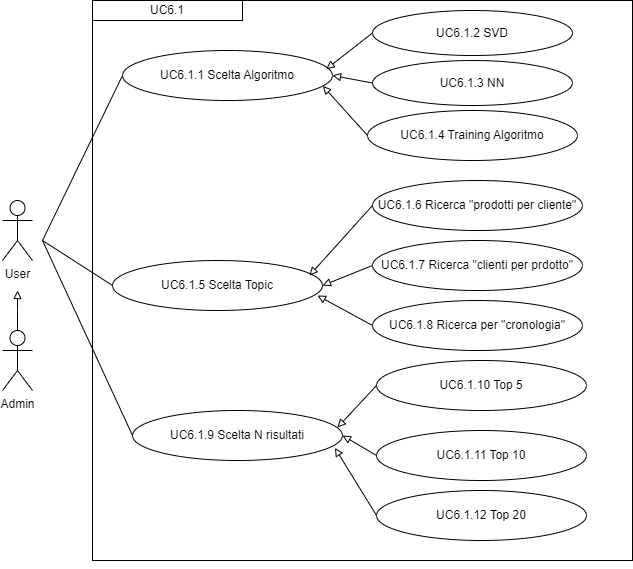

The diagram above was exported from draw.io. Its source (the exported page's mxGraphModel, read from the mxfile embedded in the PNG):
<mxGraphModel dx="1050" dy="557" grid="1" gridSize="10" guides="1" tooltips="1" connect="1" arrows="1" fold="1" page="1" pageScale="1" pageWidth="827" pageHeight="1169" math="0" shadow="0">
  <root>
    <mxCell id="0" />
    <mxCell id="1" parent="0" />
    <mxCell id="iutSHebiozzECPOfnKj3-3" value="" style="edgeStyle=orthogonalEdgeStyle;rounded=0;orthogonalLoop=1;jettySize=auto;html=1;strokeColor=#000000;endArrow=block;endFill=0;" parent="1" source="iutSHebiozzECPOfnKj3-1" edge="1">
      <mxGeometry relative="1" as="geometry">
        <mxPoint x="55" y="400" as="targetPoint" />
        <Array as="points">
          <mxPoint x="55" y="420" />
          <mxPoint x="55" y="420" />
        </Array>
      </mxGeometry>
    </mxCell>
    <mxCell id="iutSHebiozzECPOfnKj3-1" value="Admin" style="shape=umlActor;verticalLabelPosition=bottom;verticalAlign=top;html=1;outlineConnect=0;" parent="1" vertex="1">
      <mxGeometry x="40" y="440" width="30" height="60" as="geometry" />
    </mxCell>
    <mxCell id="iutSHebiozzECPOfnKj3-2" value="User" style="shape=umlActor;verticalLabelPosition=bottom;verticalAlign=top;html=1;outlineConnect=0;" parent="1" vertex="1">
      <mxGeometry x="40" y="310" width="30" height="60" as="geometry" />
    </mxCell>
    <mxCell id="iutSHebiozzECPOfnKj3-9" value="" style="rounded=0;whiteSpace=wrap;html=1;fillColor=none;" parent="1" vertex="1">
      <mxGeometry x="130" y="110" width="540" height="560" as="geometry" />
    </mxCell>
    <mxCell id="iutSHebiozzECPOfnKj3-10" value="&lt;div style=&quot;&quot;&gt;UC6.1&lt;/div&gt;" style="rounded=0;whiteSpace=wrap;html=1;fillColor=none;align=center;" parent="1" vertex="1">
      <mxGeometry x="130" y="110" width="150" height="20" as="geometry" />
    </mxCell>
    <mxCell id="iutSHebiozzECPOfnKj3-11" value="UC6.1.5 Scelta Topic" style="ellipse;whiteSpace=wrap;html=1;" parent="1" vertex="1">
      <mxGeometry x="150" y="370" width="210" height="50" as="geometry" />
    </mxCell>
    <mxCell id="iutSHebiozzECPOfnKj3-16" value="" style="endArrow=none;html=1;rounded=0;entryX=0;entryY=0.5;entryDx=0;entryDy=0;" parent="1" target="iutSHebiozzECPOfnKj3-11" edge="1">
      <mxGeometry width="50" height="50" relative="1" as="geometry">
        <mxPoint x="80" y="350" as="sourcePoint" />
        <mxPoint x="270" y="400" as="targetPoint" />
      </mxGeometry>
    </mxCell>
    <mxCell id="r_GI5bB9Q7_WfMrfFd8u-2" value="UC6.1.6 Ricerca &quot;prodotti per cliente&quot;" style="ellipse;whiteSpace=wrap;html=1;" parent="1" vertex="1">
      <mxGeometry x="410" y="290" width="210" height="50" as="geometry" />
    </mxCell>
    <mxCell id="r_GI5bB9Q7_WfMrfFd8u-3" value="UC6.1.7 Ricerca &quot;clienti per prdotto&quot;" style="ellipse;whiteSpace=wrap;html=1;" parent="1" vertex="1">
      <mxGeometry x="410" y="350" width="210" height="50" as="geometry" />
    </mxCell>
    <mxCell id="r_GI5bB9Q7_WfMrfFd8u-4" value="UC6.1.8 Ricerca per &quot;cronologia&quot;" style="ellipse;whiteSpace=wrap;html=1;" parent="1" vertex="1">
      <mxGeometry x="410" y="410" width="210" height="50" as="geometry" />
    </mxCell>
    <mxCell id="r_GI5bB9Q7_WfMrfFd8u-5" value="" style="endArrow=block;html=1;rounded=0;entryX=0.976;entryY=0.7;entryDx=0;entryDy=0;entryPerimeter=0;exitX=0;exitY=0.5;exitDx=0;exitDy=0;endFill=0;" parent="1" source="r_GI5bB9Q7_WfMrfFd8u-4" target="iutSHebiozzECPOfnKj3-11" edge="1">
      <mxGeometry width="50" height="50" relative="1" as="geometry">
        <mxPoint x="390" y="420" as="sourcePoint" />
        <mxPoint x="440" y="370" as="targetPoint" />
      </mxGeometry>
    </mxCell>
    <mxCell id="r_GI5bB9Q7_WfMrfFd8u-6" value="" style="endArrow=block;html=1;rounded=0;entryX=1;entryY=0.5;entryDx=0;entryDy=0;exitX=0;exitY=0.5;exitDx=0;exitDy=0;endFill=0;" parent="1" source="r_GI5bB9Q7_WfMrfFd8u-3" target="iutSHebiozzECPOfnKj3-11" edge="1">
      <mxGeometry width="50" height="50" relative="1" as="geometry">
        <mxPoint x="424" y="475" as="sourcePoint" />
        <mxPoint x="385" y="405" as="targetPoint" />
      </mxGeometry>
    </mxCell>
    <mxCell id="r_GI5bB9Q7_WfMrfFd8u-7" value="" style="endArrow=block;html=1;rounded=0;entryX=0.938;entryY=0.3;entryDx=0;entryDy=0;entryPerimeter=0;exitX=0;exitY=0.5;exitDx=0;exitDy=0;endFill=0;" parent="1" source="r_GI5bB9Q7_WfMrfFd8u-2" target="iutSHebiozzECPOfnKj3-11" edge="1">
      <mxGeometry width="50" height="50" relative="1" as="geometry">
        <mxPoint x="414" y="220" as="sourcePoint" />
        <mxPoint x="375" y="150" as="targetPoint" />
      </mxGeometry>
    </mxCell>
    <mxCell id="r_GI5bB9Q7_WfMrfFd8u-9" style="edgeStyle=orthogonalEdgeStyle;rounded=0;orthogonalLoop=1;jettySize=auto;html=1;exitX=0.5;exitY=1;exitDx=0;exitDy=0;" parent="1" source="iutSHebiozzECPOfnKj3-9" target="iutSHebiozzECPOfnKj3-9" edge="1">
      <mxGeometry relative="1" as="geometry" />
    </mxCell>
    <mxCell id="EuD-ZuXf5He-R0kDDpPS-1" value="UC6.1.9 Scelta N risultati" style="ellipse;whiteSpace=wrap;html=1;" parent="1" vertex="1">
      <mxGeometry x="170" y="520" width="210" height="50" as="geometry" />
    </mxCell>
    <mxCell id="EuD-ZuXf5He-R0kDDpPS-2" value="" style="endArrow=none;html=1;rounded=0;entryX=0;entryY=0.5;entryDx=0;entryDy=0;" parent="1" target="EuD-ZuXf5He-R0kDDpPS-1" edge="1">
      <mxGeometry width="50" height="50" relative="1" as="geometry">
        <mxPoint x="80" y="350" as="sourcePoint" />
        <mxPoint x="160" y="355" as="targetPoint" />
      </mxGeometry>
    </mxCell>
    <mxCell id="EuD-ZuXf5He-R0kDDpPS-3" value="UC6.1.10 Top 5" style="ellipse;whiteSpace=wrap;html=1;" parent="1" vertex="1">
      <mxGeometry x="414" y="470" width="210" height="50" as="geometry" />
    </mxCell>
    <mxCell id="EuD-ZuXf5He-R0kDDpPS-4" value="UC6.1.11 Top 10" style="ellipse;whiteSpace=wrap;html=1;" parent="1" vertex="1">
      <mxGeometry x="414" y="540" width="210" height="50" as="geometry" />
    </mxCell>
    <mxCell id="EuD-ZuXf5He-R0kDDpPS-5" value="" style="endArrow=block;html=1;rounded=0;entryX=1;entryY=0.5;entryDx=0;entryDy=0;exitX=0;exitY=0.5;exitDx=0;exitDy=0;endFill=0;" parent="1" source="EuD-ZuXf5He-R0kDDpPS-4" target="EuD-ZuXf5He-R0kDDpPS-1" edge="1">
      <mxGeometry width="50" height="50" relative="1" as="geometry">
        <mxPoint x="400" y="540" as="sourcePoint" />
        <mxPoint x="365" y="500" as="targetPoint" />
      </mxGeometry>
    </mxCell>
    <mxCell id="EuD-ZuXf5He-R0kDDpPS-6" value="" style="endArrow=block;html=1;rounded=0;entryX=0.976;entryY=0.34;entryDx=0;entryDy=0;entryPerimeter=0;exitX=0;exitY=0.5;exitDx=0;exitDy=0;endFill=0;" parent="1" source="EuD-ZuXf5He-R0kDDpPS-3" target="EuD-ZuXf5He-R0kDDpPS-1" edge="1">
      <mxGeometry width="50" height="50" relative="1" as="geometry">
        <mxPoint x="410" y="463" as="sourcePoint" />
        <mxPoint x="363" y="430" as="targetPoint" />
      </mxGeometry>
    </mxCell>
    <mxCell id="kZ_HYWXaAg3YFvs05f3n-2" value="UC6.1.1 Scelta Algoritmo" style="ellipse;whiteSpace=wrap;html=1;" parent="1" vertex="1">
      <mxGeometry x="160" y="160" width="210" height="50" as="geometry" />
    </mxCell>
    <mxCell id="kZ_HYWXaAg3YFvs05f3n-3" value="" style="endArrow=none;html=1;rounded=0;entryX=0;entryY=0.5;entryDx=0;entryDy=0;" parent="1" target="kZ_HYWXaAg3YFvs05f3n-2" edge="1">
      <mxGeometry width="50" height="50" relative="1" as="geometry">
        <mxPoint x="80" y="350" as="sourcePoint" />
        <mxPoint x="440" y="370" as="targetPoint" />
      </mxGeometry>
    </mxCell>
    <mxCell id="kZ_HYWXaAg3YFvs05f3n-4" value="UC6.1.2 SVD" style="ellipse;whiteSpace=wrap;html=1;" parent="1" vertex="1">
      <mxGeometry x="410" y="120" width="200" height="45" as="geometry" />
    </mxCell>
    <mxCell id="kZ_HYWXaAg3YFvs05f3n-5" value="UC6.1.3 NN" style="ellipse;whiteSpace=wrap;html=1;" parent="1" vertex="1">
      <mxGeometry x="410" y="170" width="200" height="45" as="geometry" />
    </mxCell>
    <mxCell id="kZ_HYWXaAg3YFvs05f3n-8" value="" style="endArrow=block;html=1;rounded=0;entryX=0.97;entryY=0.372;entryDx=0;entryDy=0;exitX=0;exitY=0.5;exitDx=0;exitDy=0;endFill=0;entryPerimeter=0;" parent="1" source="kZ_HYWXaAg3YFvs05f3n-4" target="kZ_HYWXaAg3YFvs05f3n-2" edge="1">
      <mxGeometry width="50" height="50" relative="1" as="geometry">
        <mxPoint x="440" y="325" as="sourcePoint" />
        <mxPoint x="375" y="265" as="targetPoint" />
      </mxGeometry>
    </mxCell>
    <mxCell id="kZ_HYWXaAg3YFvs05f3n-9" value="" style="endArrow=block;html=1;rounded=0;entryX=1;entryY=0.5;entryDx=0;entryDy=0;exitX=0;exitY=0.5;exitDx=0;exitDy=0;endFill=0;" parent="1" source="kZ_HYWXaAg3YFvs05f3n-5" target="kZ_HYWXaAg3YFvs05f3n-2" edge="1">
      <mxGeometry width="50" height="50" relative="1" as="geometry">
        <mxPoint x="445" y="383" as="sourcePoint" />
        <mxPoint x="380" y="405" as="targetPoint" />
      </mxGeometry>
    </mxCell>
    <mxCell id="kZ_HYWXaAg3YFvs05f3n-10" value="UC6.1.12 Top 20" style="ellipse;whiteSpace=wrap;html=1;" parent="1" vertex="1">
      <mxGeometry x="414" y="600" width="210" height="50" as="geometry" />
    </mxCell>
    <mxCell id="kZ_HYWXaAg3YFvs05f3n-11" value="" style="endArrow=block;html=1;rounded=0;entryX=0.964;entryY=0.748;entryDx=0;entryDy=0;exitX=0;exitY=0.5;exitDx=0;exitDy=0;endFill=0;entryPerimeter=0;" parent="1" source="kZ_HYWXaAg3YFvs05f3n-10" target="EuD-ZuXf5He-R0kDDpPS-1" edge="1">
      <mxGeometry width="50" height="50" relative="1" as="geometry">
        <mxPoint x="424" y="575" as="sourcePoint" />
        <mxPoint x="383" y="552" as="targetPoint" />
      </mxGeometry>
    </mxCell>
    <mxCell id="w8A9St3bs83XpX9a_Jfw-1" value="UC6.1.4 Training Algoritmo" style="ellipse;whiteSpace=wrap;html=1;" vertex="1" parent="1">
      <mxGeometry x="405" y="220" width="210" height="50" as="geometry" />
    </mxCell>
    <mxCell id="w8A9St3bs83XpX9a_Jfw-3" value="" style="endArrow=block;html=1;rounded=0;entryX=0.954;entryY=0.708;entryDx=0;entryDy=0;exitX=0;exitY=0.5;exitDx=0;exitDy=0;endFill=0;entryPerimeter=0;" edge="1" parent="1" source="w8A9St3bs83XpX9a_Jfw-1" target="kZ_HYWXaAg3YFvs05f3n-2">
      <mxGeometry width="50" height="50" relative="1" as="geometry">
        <mxPoint x="420" y="153" as="sourcePoint" />
        <mxPoint x="374" y="189" as="targetPoint" />
      </mxGeometry>
    </mxCell>
  </root>
</mxGraphModel>